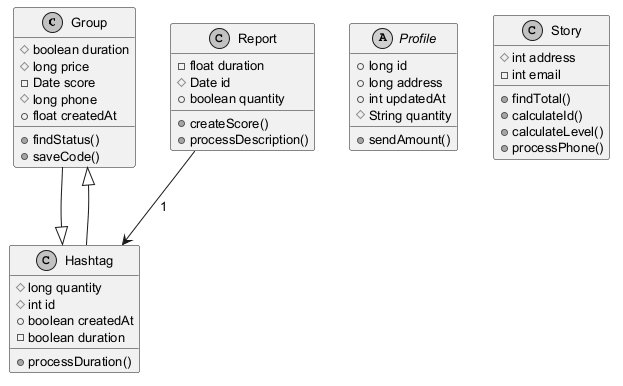

The diagram above was rendered by PlantUML. Its source (embedded in the PNG):
@startuml
skinparam monochrome true
skinparam defaultFontSize 13
class Group {
  #boolean duration
  #long price
  -Date score
  #long phone
  +float createdAt
  +findStatus()
  +saveCode()
}
class Hashtag {
  #long quantity
  #int id
  +boolean createdAt
  -boolean duration
  +processDuration()
}
class Report {
  -float duration
  #Date id
  +boolean quantity
  +createScore()
  +processDescription()
}
abstract class Profile {
  +long id
  +long address
  +int updatedAt
  #String quantity
  +sendAmount()
}
class Story {
  #int address
  -int email
  +findTotal()
  +calculateId()
  +calculateLevel()
  +processPhone()
}
Group --|> Hashtag
Hashtag --|> Group
Report --> Hashtag : "1"
@enduml